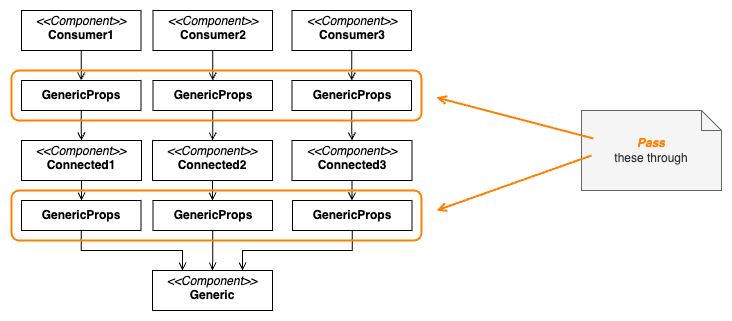

The diagram above was exported from draw.io. Its source (the exported page's mxGraphModel, read from the mxfile embedded in the PNG):
<mxGraphModel dx="1012" dy="1833" grid="1" gridSize="10" guides="1" tooltips="1" connect="1" arrows="1" fold="1" page="1" pageScale="1" pageWidth="827" pageHeight="1169" math="0" shadow="0">
  <root>
    <mxCell id="0" />
    <mxCell id="1" parent="0" />
    <mxCell id="2" value="&lt;p style=&quot;margin:0px;margin-top:4px;text-align:center;&quot;&gt;&lt;i&gt;&amp;lt;&amp;lt;Component&amp;gt;&amp;gt;&lt;/i&gt;&lt;br&gt;&lt;b&gt;Generic&lt;/b&gt;&lt;/p&gt;" style="verticalAlign=top;align=left;overflow=fill;html=1;whiteSpace=wrap;" vertex="1" parent="1">
      <mxGeometry x="1531" y="811" width="120" height="40" as="geometry" />
    </mxCell>
    <mxCell id="3" value="&lt;p style=&quot;margin:0px;margin-top:4px;text-align:center;&quot;&gt;&lt;i&gt;&amp;lt;&amp;lt;Component&amp;gt;&amp;gt;&lt;/i&gt;&lt;br&gt;&lt;b&gt;Connected1&lt;/b&gt;&lt;/p&gt;" style="verticalAlign=top;align=left;overflow=fill;html=1;whiteSpace=wrap;" vertex="1" parent="1">
      <mxGeometry x="1400" y="681" width="120" height="40" as="geometry" />
    </mxCell>
    <mxCell id="4" value="&lt;p style=&quot;margin:0px;margin-top:4px;text-align:center;&quot;&gt;&lt;i&gt;&amp;lt;&amp;lt;Component&amp;gt;&amp;gt;&lt;/i&gt;&lt;br&gt;&lt;b&gt;Connected2&lt;/b&gt;&lt;/p&gt;" style="verticalAlign=top;align=left;overflow=fill;html=1;whiteSpace=wrap;" vertex="1" parent="1">
      <mxGeometry x="1531" y="681" width="120" height="40" as="geometry" />
    </mxCell>
    <mxCell id="5" value="&lt;p style=&quot;margin:0px;margin-top:4px;text-align:center;&quot;&gt;&lt;i&gt;&amp;lt;&amp;lt;Component&amp;gt;&amp;gt;&lt;/i&gt;&lt;br&gt;&lt;b&gt;Connected&lt;/b&gt;&lt;b&gt;3&lt;/b&gt;&lt;/p&gt;" style="verticalAlign=top;align=left;overflow=fill;html=1;whiteSpace=wrap;" vertex="1" parent="1">
      <mxGeometry x="1670.5" y="681" width="120" height="40" as="geometry" />
    </mxCell>
    <mxCell id="6" style="edgeStyle=orthogonalEdgeStyle;rounded=0;orthogonalLoop=1;jettySize=auto;html=1;exitX=0.5;exitY=1;exitDx=0;exitDy=0;endArrow=open;endFill=0;" edge="1" source="13" target="5" parent="1">
      <mxGeometry relative="1" as="geometry" />
    </mxCell>
    <mxCell id="7" value="&lt;p style=&quot;margin:0px;margin-top:4px;text-align:center;&quot;&gt;&lt;i&gt;&amp;lt;&amp;lt;Component&amp;gt;&amp;gt;&lt;/i&gt;&lt;br&gt;&lt;b&gt;Consumer&lt;/b&gt;&lt;b&gt;3&lt;/b&gt;&lt;/p&gt;" style="verticalAlign=top;align=left;overflow=fill;html=1;whiteSpace=wrap;" vertex="1" parent="1">
      <mxGeometry x="1670.5" y="551" width="119.5" height="40" as="geometry" />
    </mxCell>
    <mxCell id="8" style="edgeStyle=orthogonalEdgeStyle;rounded=0;orthogonalLoop=1;jettySize=auto;html=1;endArrow=open;endFill=0;entryX=0.5;entryY=0;entryDx=0;entryDy=0;" edge="1" source="15" target="14" parent="1">
      <mxGeometry relative="1" as="geometry">
        <mxPoint x="1620" y="591" as="sourcePoint" />
        <mxPoint x="1737" y="641" as="targetPoint" />
      </mxGeometry>
    </mxCell>
    <mxCell id="9" style="edgeStyle=orthogonalEdgeStyle;rounded=0;orthogonalLoop=1;jettySize=auto;html=1;endArrow=open;endFill=0;" edge="1" source="16" target="17" parent="1">
      <mxGeometry relative="1" as="geometry">
        <mxPoint x="1420" y="591" as="sourcePoint" />
        <mxPoint x="1570" y="641" as="targetPoint" />
      </mxGeometry>
    </mxCell>
    <mxCell id="10" value="&lt;b&gt;&lt;i&gt;&lt;font&gt;&lt;font style=&quot;color: rgb(255, 128, 0);&quot;&gt;Pass&lt;/font&gt;&lt;br&gt;&lt;/font&gt;&lt;/i&gt;&lt;/b&gt;these through" style="shape=note;strokeWidth=1;fontSize=12;size=20;whiteSpace=wrap;html=1;fillColor=#f5f5f5;strokeColor=#666666;fontColor=#333333;" vertex="1" parent="1">
      <mxGeometry x="1960" y="651" width="140" height="80" as="geometry" />
    </mxCell>
    <mxCell id="11" value="" style="endArrow=open;html=1;rounded=0;strokeWidth=2;endFill=0;strokeColor=#FF8000;" edge="1" parent="1">
      <mxGeometry width="50" height="50" relative="1" as="geometry">
        <mxPoint x="1972" y="679" as="sourcePoint" />
        <mxPoint x="1815" y="638" as="targetPoint" />
      </mxGeometry>
    </mxCell>
    <mxCell id="12" value="" style="edgeStyle=orthogonalEdgeStyle;rounded=0;orthogonalLoop=1;jettySize=auto;html=1;exitX=0.5;exitY=1;exitDx=0;exitDy=0;endArrow=open;endFill=0;" edge="1" source="7" target="13" parent="1">
      <mxGeometry relative="1" as="geometry">
        <mxPoint x="1727" y="591" as="sourcePoint" />
        <mxPoint x="1727" y="691" as="targetPoint" />
      </mxGeometry>
    </mxCell>
    <mxCell id="13" value="&lt;span style=&quot;text-align: left;&quot;&gt;&lt;b&gt;GenericProps&lt;/b&gt;&lt;/span&gt;" style="html=1;whiteSpace=wrap;" vertex="1" parent="1">
      <mxGeometry x="1670.5" y="621" width="119.5" height="30" as="geometry" />
    </mxCell>
    <mxCell id="14" value="&lt;span style=&quot;text-align: left;&quot;&gt;&lt;b&gt;GenericProps&lt;/b&gt;&lt;/span&gt;" style="html=1;whiteSpace=wrap;" vertex="1" parent="1">
      <mxGeometry x="1531.5" y="621" width="119.5" height="30" as="geometry" />
    </mxCell>
    <mxCell id="15" value="&lt;p style=&quot;margin:0px;margin-top:4px;text-align:center;&quot;&gt;&lt;i&gt;&amp;lt;&amp;lt;Component&amp;gt;&amp;gt;&lt;/i&gt;&lt;br&gt;&lt;b&gt;Consumer&lt;/b&gt;&lt;b&gt;2&lt;/b&gt;&lt;/p&gt;" style="verticalAlign=top;align=left;overflow=fill;html=1;whiteSpace=wrap;" vertex="1" parent="1">
      <mxGeometry x="1531.5" y="551" width="119.5" height="40" as="geometry" />
    </mxCell>
    <mxCell id="16" value="&lt;p style=&quot;margin:0px;margin-top:4px;text-align:center;&quot;&gt;&lt;i&gt;&amp;lt;&amp;lt;Component&amp;gt;&amp;gt;&lt;/i&gt;&lt;br&gt;&lt;b&gt;Consumer&lt;/b&gt;&lt;b&gt;1&lt;/b&gt;&lt;/p&gt;" style="verticalAlign=top;align=left;overflow=fill;html=1;whiteSpace=wrap;" vertex="1" parent="1">
      <mxGeometry x="1400" y="551" width="119.5" height="40" as="geometry" />
    </mxCell>
    <mxCell id="17" value="&lt;span style=&quot;text-align: left;&quot;&gt;&lt;b&gt;GenericProps&lt;/b&gt;&lt;/span&gt;" style="html=1;whiteSpace=wrap;" vertex="1" parent="1">
      <mxGeometry x="1400" y="621" width="119.5" height="30" as="geometry" />
    </mxCell>
    <mxCell id="18" style="edgeStyle=orthogonalEdgeStyle;rounded=0;orthogonalLoop=1;jettySize=auto;html=1;endArrow=open;endFill=0;entryX=0.5;entryY=0;entryDx=0;entryDy=0;" edge="1" source="17" target="3" parent="1">
      <mxGeometry relative="1" as="geometry">
        <mxPoint x="1470" y="601" as="sourcePoint" />
        <mxPoint x="1470" y="631" as="targetPoint" />
      </mxGeometry>
    </mxCell>
    <mxCell id="19" style="edgeStyle=orthogonalEdgeStyle;rounded=0;orthogonalLoop=1;jettySize=auto;html=1;endArrow=open;endFill=0;" edge="1" source="14" target="4" parent="1">
      <mxGeometry relative="1" as="geometry">
        <mxPoint x="1470" y="661" as="sourcePoint" />
        <mxPoint x="1470" y="691" as="targetPoint" />
      </mxGeometry>
    </mxCell>
    <mxCell id="20" value="&lt;span style=&quot;text-align: left;&quot;&gt;&lt;b&gt;GenericProps&lt;/b&gt;&lt;/span&gt;" style="html=1;whiteSpace=wrap;" vertex="1" parent="1">
      <mxGeometry x="1400" y="741" width="119.5" height="30" as="geometry" />
    </mxCell>
    <mxCell id="21" value="&lt;span style=&quot;text-align: left;&quot;&gt;&lt;b&gt;GenericProps&lt;/b&gt;&lt;/span&gt;" style="html=1;whiteSpace=wrap;" vertex="1" parent="1">
      <mxGeometry x="1531.5" y="741" width="119.5" height="30" as="geometry" />
    </mxCell>
    <mxCell id="22" value="&lt;span style=&quot;text-align: left;&quot;&gt;&lt;b&gt;GenericProps&lt;/b&gt;&lt;/span&gt;" style="html=1;whiteSpace=wrap;" vertex="1" parent="1">
      <mxGeometry x="1671" y="741" width="119.5" height="30" as="geometry" />
    </mxCell>
    <mxCell id="23" style="edgeStyle=orthogonalEdgeStyle;rounded=0;orthogonalLoop=1;jettySize=auto;html=1;endArrow=open;endFill=0;" edge="1" source="4" target="21" parent="1">
      <mxGeometry relative="1" as="geometry">
        <mxPoint x="1601" y="661" as="sourcePoint" />
        <mxPoint x="1601" y="691" as="targetPoint" />
      </mxGeometry>
    </mxCell>
    <mxCell id="24" style="edgeStyle=orthogonalEdgeStyle;rounded=0;orthogonalLoop=1;jettySize=auto;html=1;endArrow=open;endFill=0;" edge="1" source="5" target="22" parent="1">
      <mxGeometry relative="1" as="geometry">
        <mxPoint x="1740" y="661" as="sourcePoint" />
        <mxPoint x="1741" y="691" as="targetPoint" />
      </mxGeometry>
    </mxCell>
    <mxCell id="25" style="edgeStyle=orthogonalEdgeStyle;rounded=0;orthogonalLoop=1;jettySize=auto;html=1;endArrow=open;endFill=0;" edge="1" source="3" target="20" parent="1">
      <mxGeometry relative="1" as="geometry">
        <mxPoint x="1601" y="731" as="sourcePoint" />
        <mxPoint x="1601" y="761" as="targetPoint" />
      </mxGeometry>
    </mxCell>
    <mxCell id="26" style="edgeStyle=orthogonalEdgeStyle;rounded=0;orthogonalLoop=1;jettySize=auto;html=1;endArrow=open;endFill=0;entryX=0.25;entryY=0;entryDx=0;entryDy=0;exitX=0.5;exitY=1;exitDx=0;exitDy=0;" edge="1" source="20" target="2" parent="1">
      <mxGeometry relative="1" as="geometry">
        <mxPoint x="1470" y="731" as="sourcePoint" />
        <mxPoint x="1470" y="761" as="targetPoint" />
        <Array as="points">
          <mxPoint x="1460" y="791" />
          <mxPoint x="1561" y="791" />
        </Array>
      </mxGeometry>
    </mxCell>
    <mxCell id="27" style="edgeStyle=orthogonalEdgeStyle;rounded=0;orthogonalLoop=1;jettySize=auto;html=1;endArrow=open;endFill=0;exitX=0.5;exitY=1;exitDx=0;exitDy=0;" edge="1" source="21" target="2" parent="1">
      <mxGeometry relative="1" as="geometry">
        <mxPoint x="1470" y="791" as="sourcePoint" />
        <mxPoint x="1571" y="866" as="targetPoint" />
      </mxGeometry>
    </mxCell>
    <mxCell id="28" style="edgeStyle=orthogonalEdgeStyle;rounded=0;orthogonalLoop=1;jettySize=auto;html=1;endArrow=open;endFill=0;entryX=0.75;entryY=0;entryDx=0;entryDy=0;exitX=0.5;exitY=1;exitDx=0;exitDy=0;" edge="1" source="22" target="2" parent="1">
      <mxGeometry relative="1" as="geometry">
        <mxPoint x="1741" y="731" as="sourcePoint" />
        <mxPoint x="1741" y="761" as="targetPoint" />
        <Array as="points">
          <mxPoint x="1731" y="791" />
          <mxPoint x="1621" y="791" />
        </Array>
      </mxGeometry>
    </mxCell>
    <mxCell id="29" value="" style="rounded=1;whiteSpace=wrap;html=1;fillColor=none;strokeColor=#FF8000;strokeWidth=2;" vertex="1" parent="1">
      <mxGeometry x="1390" y="731" width="410" height="50" as="geometry" />
    </mxCell>
    <mxCell id="30" value="" style="rounded=1;whiteSpace=wrap;html=1;fillColor=none;strokeColor=#FF8000;strokeWidth=2;" vertex="1" parent="1">
      <mxGeometry x="1390" y="611" width="410" height="50" as="geometry" />
    </mxCell>
    <mxCell id="31" value="" style="endArrow=open;html=1;rounded=0;strokeWidth=2;endFill=0;strokeColor=#FF8000;" edge="1" parent="1">
      <mxGeometry width="50" height="50" relative="1" as="geometry">
        <mxPoint x="1970" y="696" as="sourcePoint" />
        <mxPoint x="1815" y="751" as="targetPoint" />
      </mxGeometry>
    </mxCell>
  </root>
</mxGraphModel>